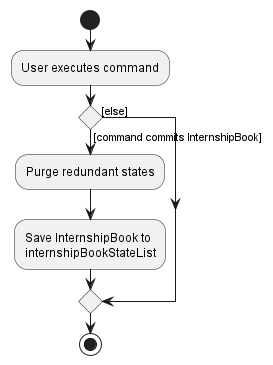

The diagram above was rendered by PlantUML. Its source (embedded in the PNG):
@startuml
start
:User executes command;

'Since the beta syntax does not support placing the condition outside the
'diamond we place it as the true branch instead.

if () then ([command commits InternshipBook])
    :Purge redundant states;
    :Save InternshipBook to
    internshipBookStateList;
else ([else])
endif
stop
@enduml